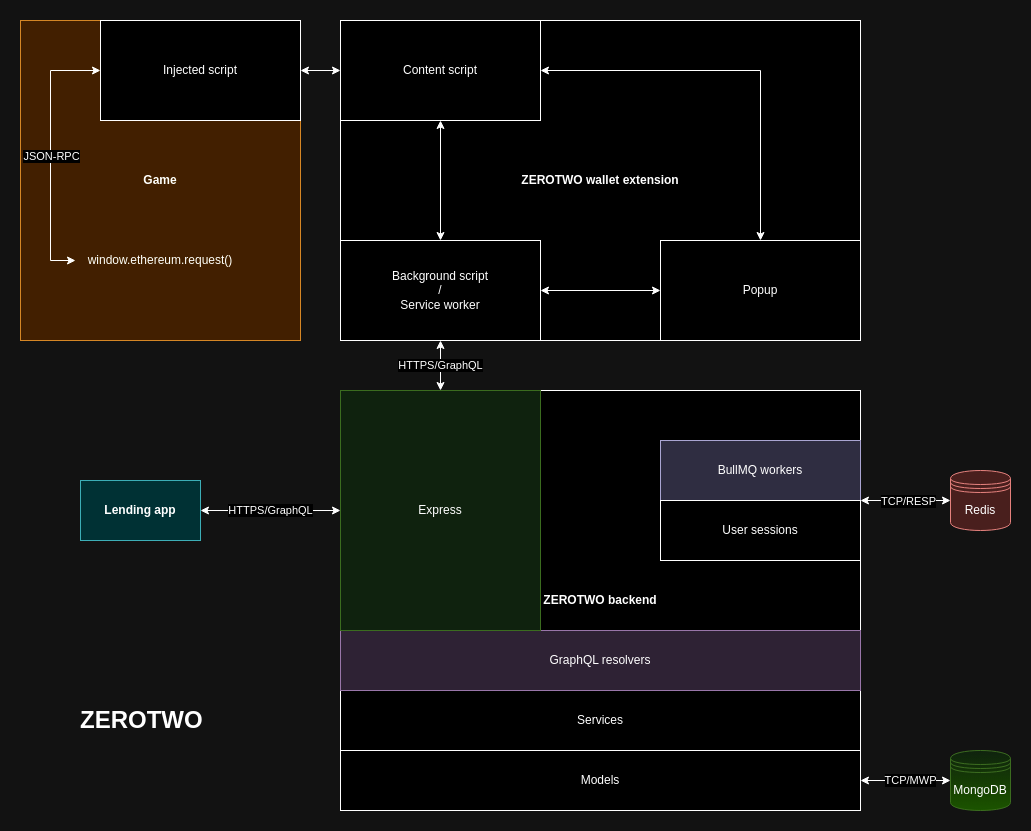

The diagram above was exported from draw.io. Its source (the exported page's mxGraphModel, read from the mxfile embedded in the PNG):
<mxGraphModel dx="1475" dy="1086" grid="1" gridSize="10" guides="1" tooltips="1" connect="1" arrows="1" fold="1" page="1" pageScale="1" pageWidth="1600" pageHeight="900" math="0" shadow="0">
  <root>
    <mxCell id="0" />
    <mxCell id="1" parent="0" />
    <mxCell id="EsLjIjT4TvNNOvcdHMpf-1" value="&lt;b&gt;Lending app&lt;/b&gt;" style="rounded=0;whiteSpace=wrap;html=1;fillColor=#b0e3e6;strokeColor=#0e8088;" parent="1" vertex="1">
      <mxGeometry x="550" y="500" width="120" height="60" as="geometry" />
    </mxCell>
    <mxCell id="EsLjIjT4TvNNOvcdHMpf-2" value="&lt;b&gt;ZEROTWO backend&lt;/b&gt;" style="rounded=0;whiteSpace=wrap;html=1;" parent="1" vertex="1">
      <mxGeometry x="810" y="410" width="520" height="420" as="geometry" />
    </mxCell>
    <mxCell id="EsLjIjT4TvNNOvcdHMpf-3" value="&lt;b&gt;ZEROTWO wallet extension&lt;/b&gt;" style="rounded=0;whiteSpace=wrap;html=1;" parent="1" vertex="1">
      <mxGeometry x="810" y="40" width="520" height="320" as="geometry" />
    </mxCell>
    <mxCell id="EsLjIjT4TvNNOvcdHMpf-4" value="Services" style="rounded=0;whiteSpace=wrap;html=1;" parent="1" vertex="1">
      <mxGeometry x="810" y="710" width="520" height="60" as="geometry" />
    </mxCell>
    <mxCell id="EsLjIjT4TvNNOvcdHMpf-5" value="Models" style="rounded=0;whiteSpace=wrap;html=1;" parent="1" vertex="1">
      <mxGeometry x="810" y="770" width="520" height="60" as="geometry" />
    </mxCell>
    <mxCell id="EsLjIjT4TvNNOvcdHMpf-6" value="MongoDB" style="shape=datastore;whiteSpace=wrap;html=1;fillColor=#d5e8d4;strokeColor=#82b366;gradientColor=#97d077;" parent="1" vertex="1">
      <mxGeometry x="1420" y="770" width="60" height="60" as="geometry" />
    </mxCell>
    <mxCell id="EsLjIjT4TvNNOvcdHMpf-7" value="GraphQL resolvers" style="rounded=0;whiteSpace=wrap;html=1;fillColor=#e1d5e7;strokeColor=#9673a6;" parent="1" vertex="1">
      <mxGeometry x="810" y="650" width="520" height="60" as="geometry" />
    </mxCell>
    <mxCell id="EsLjIjT4TvNNOvcdHMpf-15" value="Redis" style="shape=datastore;whiteSpace=wrap;html=1;fillColor=#f8cecc;strokeColor=#b85450;" parent="1" vertex="1">
      <mxGeometry x="1420" y="490" width="60" height="60" as="geometry" />
    </mxCell>
    <mxCell id="EsLjIjT4TvNNOvcdHMpf-17" value="" style="rounded=0;whiteSpace=wrap;html=1;" parent="1" vertex="1">
      <mxGeometry x="1130" y="460" width="200" height="120" as="geometry" />
    </mxCell>
    <mxCell id="EsLjIjT4TvNNOvcdHMpf-18" value="BullMQ workers" style="rounded=0;whiteSpace=wrap;html=1;fillColor=#d0cee2;strokeColor=#56517e;" parent="1" vertex="1">
      <mxGeometry x="1130" y="460" width="200" height="60" as="geometry" />
    </mxCell>
    <mxCell id="EsLjIjT4TvNNOvcdHMpf-19" value="User sessions" style="rounded=0;whiteSpace=wrap;html=1;" parent="1" vertex="1">
      <mxGeometry x="1130" y="520" width="200" height="60" as="geometry" />
    </mxCell>
    <mxCell id="EsLjIjT4TvNNOvcdHMpf-20" value="HTTPS/GraphQL" style="endArrow=classic;startArrow=classic;html=1;rounded=0;exitX=1;exitY=0.5;exitDx=0;exitDy=0;" parent="1" source="EsLjIjT4TvNNOvcdHMpf-1" edge="1">
      <mxGeometry width="50" height="50" relative="1" as="geometry">
        <mxPoint x="970" y="590" as="sourcePoint" />
        <mxPoint x="810" y="530" as="targetPoint" />
      </mxGeometry>
    </mxCell>
    <mxCell id="EsLjIjT4TvNNOvcdHMpf-22" value="" style="endArrow=classic;startArrow=classic;html=1;rounded=0;entryX=0;entryY=0.5;entryDx=0;entryDy=0;" parent="1" target="EsLjIjT4TvNNOvcdHMpf-15" edge="1">
      <mxGeometry width="50" height="50" relative="1" as="geometry">
        <mxPoint x="1330" y="520" as="sourcePoint" />
        <mxPoint x="820" y="550" as="targetPoint" />
      </mxGeometry>
    </mxCell>
    <mxCell id="EsLjIjT4TvNNOvcdHMpf-44" value="TCP/RESP" style="edgeLabel;html=1;align=center;verticalAlign=middle;resizable=0;points=[];" parent="EsLjIjT4TvNNOvcdHMpf-22" connectable="0" vertex="1">
      <mxGeometry x="-0.3143" y="-1" relative="1" as="geometry">
        <mxPoint x="16" y="-1" as="offset" />
      </mxGeometry>
    </mxCell>
    <mxCell id="EsLjIjT4TvNNOvcdHMpf-23" value="" style="endArrow=classic;startArrow=classic;html=1;rounded=0;exitX=1;exitY=0.5;exitDx=0;exitDy=0;entryX=0;entryY=0.5;entryDx=0;entryDy=0;" parent="1" source="EsLjIjT4TvNNOvcdHMpf-5" target="EsLjIjT4TvNNOvcdHMpf-6" edge="1">
      <mxGeometry width="50" height="50" relative="1" as="geometry">
        <mxPoint x="770" y="600" as="sourcePoint" />
        <mxPoint x="820" y="550" as="targetPoint" />
      </mxGeometry>
    </mxCell>
    <mxCell id="EsLjIjT4TvNNOvcdHMpf-45" value="TCP/MWP" style="edgeLabel;html=1;align=center;verticalAlign=middle;resizable=0;points=[];" parent="EsLjIjT4TvNNOvcdHMpf-23" connectable="0" vertex="1">
      <mxGeometry x="0.0889" y="1" relative="1" as="geometry">
        <mxPoint as="offset" />
      </mxGeometry>
    </mxCell>
    <mxCell id="EsLjIjT4TvNNOvcdHMpf-24" value="Express" style="rounded=0;whiteSpace=wrap;html=1;fillColor=#d5e8d4;strokeColor=#82b366;" parent="1" vertex="1">
      <mxGeometry x="810" y="410" width="200" height="240" as="geometry" />
    </mxCell>
    <mxCell id="EsLjIjT4TvNNOvcdHMpf-25" value="Background script&lt;br&gt;/&lt;br&gt;Service worker" style="rounded=0;whiteSpace=wrap;html=1;" parent="1" vertex="1">
      <mxGeometry x="810" y="260" width="200" height="100" as="geometry" />
    </mxCell>
    <mxCell id="EsLjIjT4TvNNOvcdHMpf-26" value="HTTPS/GraphQL" style="endArrow=classic;startArrow=classic;html=1;rounded=0;entryX=0.5;entryY=1;entryDx=0;entryDy=0;exitX=0.5;exitY=0;exitDx=0;exitDy=0;" parent="1" source="EsLjIjT4TvNNOvcdHMpf-24" target="EsLjIjT4TvNNOvcdHMpf-25" edge="1">
      <mxGeometry width="50" height="50" relative="1" as="geometry">
        <mxPoint x="770" y="600" as="sourcePoint" />
        <mxPoint x="820" y="550" as="targetPoint" />
      </mxGeometry>
    </mxCell>
    <mxCell id="EsLjIjT4TvNNOvcdHMpf-28" value="Content script" style="rounded=0;whiteSpace=wrap;html=1;" parent="1" vertex="1">
      <mxGeometry x="810" y="40" width="200" height="100" as="geometry" />
    </mxCell>
    <mxCell id="EsLjIjT4TvNNOvcdHMpf-29" value="Popup" style="rounded=0;whiteSpace=wrap;html=1;" parent="1" vertex="1">
      <mxGeometry x="1130" y="260" width="200" height="100" as="geometry" />
    </mxCell>
    <mxCell id="EsLjIjT4TvNNOvcdHMpf-30" value="" style="endArrow=classic;startArrow=classic;html=1;rounded=0;exitX=1;exitY=0.5;exitDx=0;exitDy=0;entryX=0;entryY=0.5;entryDx=0;entryDy=0;" parent="1" source="EsLjIjT4TvNNOvcdHMpf-25" target="EsLjIjT4TvNNOvcdHMpf-29" edge="1">
      <mxGeometry width="50" height="50" relative="1" as="geometry">
        <mxPoint x="770" y="600" as="sourcePoint" />
        <mxPoint x="820" y="550" as="targetPoint" />
      </mxGeometry>
    </mxCell>
    <mxCell id="EsLjIjT4TvNNOvcdHMpf-31" value="&lt;b&gt;Game&lt;/b&gt;" style="rounded=0;whiteSpace=wrap;html=1;fillColor=#fad7ac;strokeColor=#b46504;" parent="1" vertex="1">
      <mxGeometry x="490" y="40" width="280" height="320" as="geometry" />
    </mxCell>
    <mxCell id="EsLjIjT4TvNNOvcdHMpf-32" value="Injected script" style="rounded=0;whiteSpace=wrap;html=1;" parent="1" vertex="1">
      <mxGeometry x="570" y="40" width="200" height="100" as="geometry" />
    </mxCell>
    <mxCell id="EsLjIjT4TvNNOvcdHMpf-33" value="" style="endArrow=classic;startArrow=classic;html=1;rounded=0;exitX=1;exitY=0.5;exitDx=0;exitDy=0;entryX=0;entryY=0.5;entryDx=0;entryDy=0;" parent="1" source="EsLjIjT4TvNNOvcdHMpf-32" target="EsLjIjT4TvNNOvcdHMpf-28" edge="1">
      <mxGeometry width="50" height="50" relative="1" as="geometry">
        <mxPoint x="770" y="600" as="sourcePoint" />
        <mxPoint x="820" y="550" as="targetPoint" />
      </mxGeometry>
    </mxCell>
    <mxCell id="EsLjIjT4TvNNOvcdHMpf-34" value="" style="endArrow=classic;startArrow=classic;html=1;rounded=0;exitX=1;exitY=0.5;exitDx=0;exitDy=0;entryX=0.5;entryY=0;entryDx=0;entryDy=0;" parent="1" source="EsLjIjT4TvNNOvcdHMpf-28" target="EsLjIjT4TvNNOvcdHMpf-29" edge="1">
      <mxGeometry width="50" height="50" relative="1" as="geometry">
        <mxPoint x="770" y="600" as="sourcePoint" />
        <mxPoint x="820" y="550" as="targetPoint" />
        <Array as="points">
          <mxPoint x="1230" y="90" />
        </Array>
      </mxGeometry>
    </mxCell>
    <mxCell id="EsLjIjT4TvNNOvcdHMpf-35" value="window.ethereum.request()" style="text;html=1;strokeColor=none;fillColor=none;align=center;verticalAlign=middle;whiteSpace=wrap;rounded=0;" parent="1" vertex="1">
      <mxGeometry x="545" y="265" width="170" height="30" as="geometry" />
    </mxCell>
    <mxCell id="EsLjIjT4TvNNOvcdHMpf-36" value="" style="endArrow=classic;startArrow=classic;html=1;rounded=0;entryX=0;entryY=0.5;entryDx=0;entryDy=0;exitX=0;exitY=0.5;exitDx=0;exitDy=0;" parent="1" source="EsLjIjT4TvNNOvcdHMpf-35" target="EsLjIjT4TvNNOvcdHMpf-32" edge="1">
      <mxGeometry width="50" height="50" relative="1" as="geometry">
        <mxPoint x="770" y="600" as="sourcePoint" />
        <mxPoint x="820" y="550" as="targetPoint" />
        <Array as="points">
          <mxPoint x="520" y="280" />
          <mxPoint x="520" y="90" />
        </Array>
      </mxGeometry>
    </mxCell>
    <mxCell id="EsLjIjT4TvNNOvcdHMpf-40" value="JSON-RPC" style="edgeLabel;html=1;align=center;verticalAlign=middle;resizable=0;points=[];" parent="EsLjIjT4TvNNOvcdHMpf-36" connectable="0" vertex="1">
      <mxGeometry x="-0.0189" relative="1" as="geometry">
        <mxPoint as="offset" />
      </mxGeometry>
    </mxCell>
    <mxCell id="EsLjIjT4TvNNOvcdHMpf-38" value="" style="endArrow=classic;startArrow=classic;html=1;rounded=0;entryX=0.5;entryY=1;entryDx=0;entryDy=0;exitX=0.5;exitY=0;exitDx=0;exitDy=0;" parent="1" source="EsLjIjT4TvNNOvcdHMpf-25" target="EsLjIjT4TvNNOvcdHMpf-28" edge="1">
      <mxGeometry width="50" height="50" relative="1" as="geometry">
        <mxPoint x="770" y="600" as="sourcePoint" />
        <mxPoint x="820" y="550" as="targetPoint" />
      </mxGeometry>
    </mxCell>
    <mxCell id="EsLjIjT4TvNNOvcdHMpf-39" value="&lt;h1&gt;ZEROTWO&lt;/h1&gt;" style="text;html=1;strokeColor=none;fillColor=none;spacing=5;spacingTop=-20;whiteSpace=wrap;overflow=hidden;rounded=0;" parent="1" vertex="1">
      <mxGeometry x="545" y="720" width="130" height="40" as="geometry" />
    </mxCell>
  </root>
</mxGraphModel>